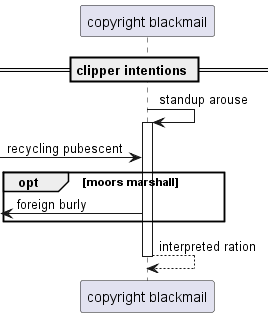

The diagram above was rendered by PlantUML. Its source (embedded in the PNG):
@startuml
participant "copyright blackmail" as 0
== clipper intentions ==
0 -> 0++ : standup arouse
 [-> 0: recycling pubescent
opt moors marshall
 [<- 0: foreign burly
end
return interpreted ration
@enduml